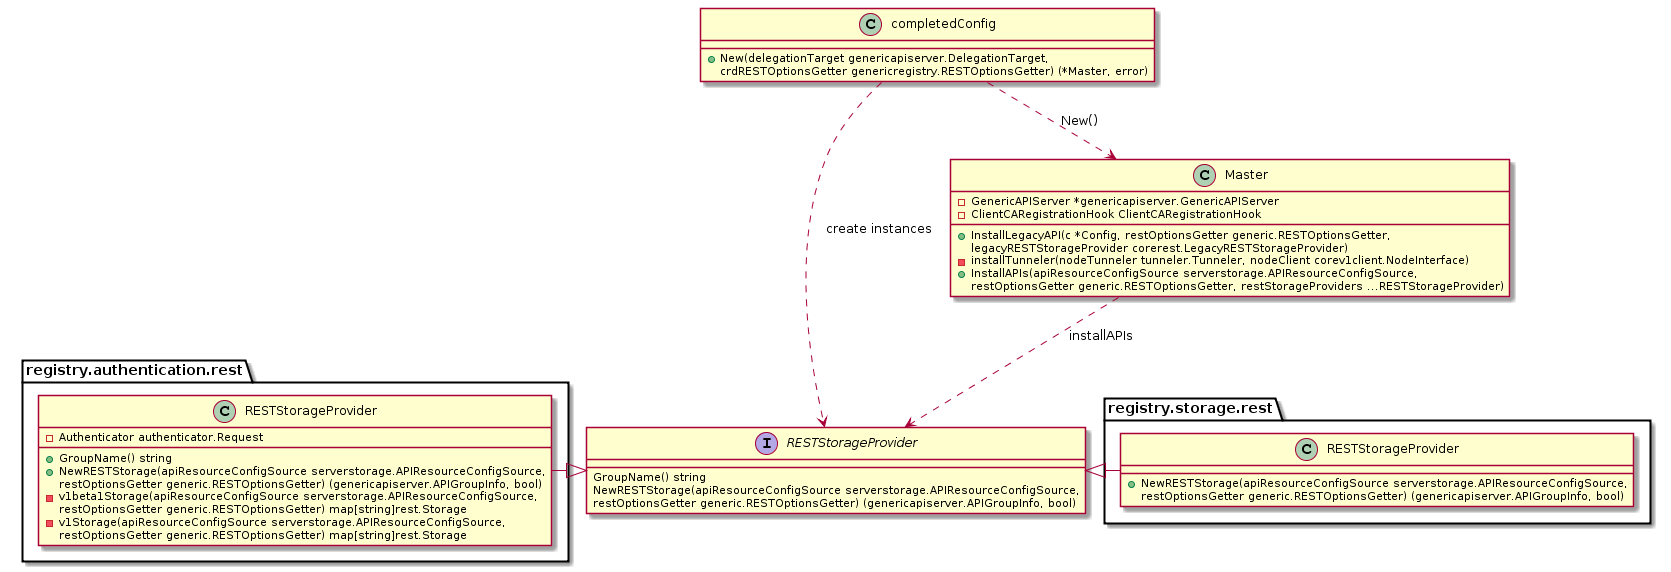

The diagram above was rendered by PlantUML. Its source (embedded in the PNG):
@startuml
class Master {
-GenericAPIServer *genericapiserver.GenericAPIServer
-ClientCARegistrationHook ClientCARegistrationHook

+InstallLegacyAPI(c *Config, restOptionsGetter generic.RESTOptionsGetter, 
legacyRESTStorageProvider corerest.LegacyRESTStorageProvider)
-installTunneler(nodeTunneler tunneler.Tunneler, nodeClient corev1client.NodeInterface)
+InstallAPIs(apiResourceConfigSource serverstorage.APIResourceConfigSource, 
restOptionsGetter generic.RESTOptionsGetter, restStorageProviders ...RESTStorageProvider)

}

class completedConfig{
+New(delegationTarget genericapiserver.DelegationTarget, 
crdRESTOptionsGetter genericregistry.RESTOptionsGetter) (*Master, error)
}

interface RESTStorageProvider{
GroupName() string
NewRESTStorage(apiResourceConfigSource serverstorage.APIResourceConfigSource, 
restOptionsGetter generic.RESTOptionsGetter) (genericapiserver.APIGroupInfo, bool)
}

Master ..> RESTStorageProvider:installAPIs
completedConfig ..>  Master : New()
completedConfig ..> RESTStorageProvider:create instances

class registry.authentication.rest.RESTStorageProvider{
-Authenticator authenticator.Request
+GroupName() string
+NewRESTStorage(apiResourceConfigSource serverstorage.APIResourceConfigSource,
restOptionsGetter generic.RESTOptionsGetter) (genericapiserver.APIGroupInfo, bool)
-v1beta1Storage(apiResourceConfigSource serverstorage.APIResourceConfigSource,
restOptionsGetter generic.RESTOptionsGetter) map[string]rest.Storage
-v1Storage(apiResourceConfigSource serverstorage.APIResourceConfigSource, 
restOptionsGetter generic.RESTOptionsGetter) map[string]rest.Storage
}

registry.authentication.rest.RESTStorageProvider -|> RESTStorageProvider

class registry.storage.rest.RESTStorageProvider{
+NewRESTStorage(apiResourceConfigSource serverstorage.APIResourceConfigSource,
restOptionsGetter generic.RESTOptionsGetter) (genericapiserver.APIGroupInfo, bool)
}

registry.storage.rest.RESTStorageProvider -|> RESTStorageProvider
@enduml